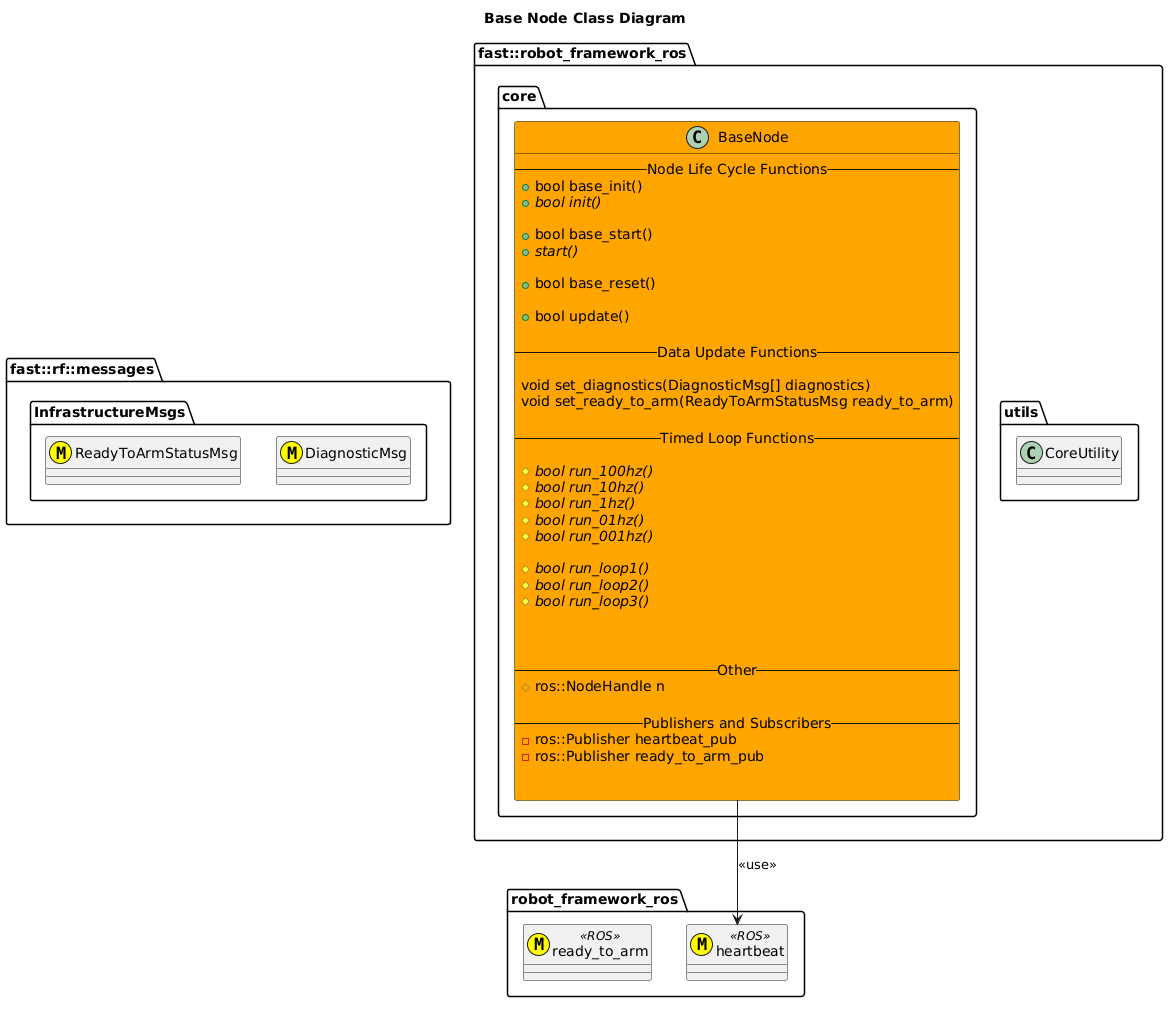

The diagram above was rendered by PlantUML. Its source (embedded in the PNG):
@startuml
title Base Node Class Diagram
namespace fast::rf::messages {
    namespace InfrastructureMsgs {
        class DiagnosticMsg <<(M,#FFFF00)>>
        class ReadyToArmStatusMsg <<(M,#FFFF00)>>
    }
}
namespace robot_framework_ros {
    class heartbeat <<(M,#FFFF00)>> <<ROS>>
    class ready_to_arm <<(M,#FFFF00)>> <<ROS>>
}
namespace fast::robot_framework_ros {
    namespace utils {
        class CoreUtility
    }
    namespace core {
        class BaseNode #Orange{
            --Node Life Cycle Functions--
            +bool base_init()
            +{abstract} bool init()

            +bool base_start()
            +{abstract} start()

            +bool base_reset()

            +bool update()

            --Data Update Functions--
            
            void set_diagnostics(DiagnosticMsg[] diagnostics)
            void set_ready_to_arm(ReadyToArmStatusMsg ready_to_arm)

            --Timed Loop Functions--
            
            #{abstract} bool run_100hz()
            #{abstract} bool run_10hz()
            #{abstract} bool run_1hz()
            #{abstract} bool run_01hz()
            #{abstract} bool run_001hz()

            #{abstract} bool run_loop1()
            #{abstract} bool run_loop2()
            #{abstract} bool run_loop3()
            
            

            --Other--
            #ros::NodeHandle n

            --Publishers and Subscribers--
            -ros::Publisher heartbeat_pub
            -ros::Publisher ready_to_arm_pub


        }
        BaseNode --> heartbeat: <<use>>

    }
}
@enduml